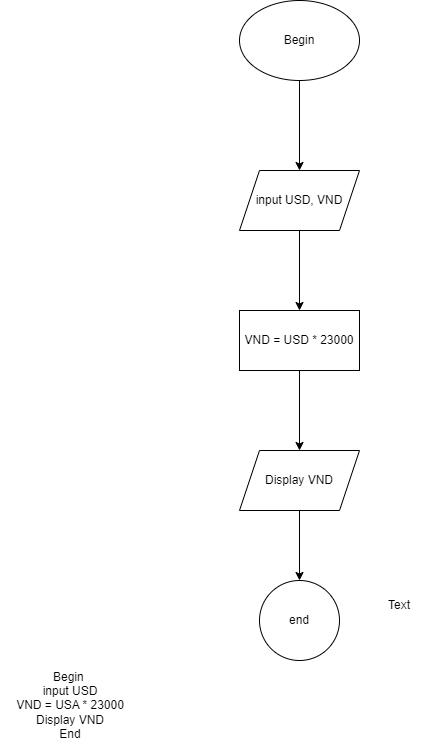

The diagram above was exported from draw.io. Its source (the exported page's mxGraphModel, read from the mxfile embedded in the PNG):
<mxGraphModel dx="1036" dy="606" grid="1" gridSize="10" guides="1" tooltips="1" connect="1" arrows="1" fold="1" page="1" pageScale="1" pageWidth="850" pageHeight="1100" math="0" shadow="0">
  <root>
    <mxCell id="0" />
    <mxCell id="1" parent="0" />
    <mxCell id="-hNWJLn6nEQwZkWkHNmT-3" value="" style="edgeStyle=orthogonalEdgeStyle;rounded=0;orthogonalLoop=1;jettySize=auto;html=1;" parent="1" source="-hNWJLn6nEQwZkWkHNmT-1" target="-hNWJLn6nEQwZkWkHNmT-2" edge="1">
      <mxGeometry relative="1" as="geometry" />
    </mxCell>
    <mxCell id="-hNWJLn6nEQwZkWkHNmT-1" value="Begin" style="ellipse;whiteSpace=wrap;html=1;" parent="1" vertex="1">
      <mxGeometry x="260" y="110" width="120" height="80" as="geometry" />
    </mxCell>
    <mxCell id="-hNWJLn6nEQwZkWkHNmT-5" value="" style="edgeStyle=orthogonalEdgeStyle;rounded=0;orthogonalLoop=1;jettySize=auto;html=1;" parent="1" source="-hNWJLn6nEQwZkWkHNmT-2" target="-hNWJLn6nEQwZkWkHNmT-4" edge="1">
      <mxGeometry relative="1" as="geometry" />
    </mxCell>
    <mxCell id="-hNWJLn6nEQwZkWkHNmT-2" value="input USD, VND" style="shape=parallelogram;perimeter=parallelogramPerimeter;whiteSpace=wrap;html=1;fixedSize=1;" parent="1" vertex="1">
      <mxGeometry x="260" y="280" width="120" height="60" as="geometry" />
    </mxCell>
    <mxCell id="-hNWJLn6nEQwZkWkHNmT-7" value="" style="edgeStyle=orthogonalEdgeStyle;rounded=0;orthogonalLoop=1;jettySize=auto;html=1;" parent="1" source="-hNWJLn6nEQwZkWkHNmT-4" target="-hNWJLn6nEQwZkWkHNmT-6" edge="1">
      <mxGeometry relative="1" as="geometry" />
    </mxCell>
    <mxCell id="-hNWJLn6nEQwZkWkHNmT-4" value="VND = USD * 23000" style="whiteSpace=wrap;html=1;" parent="1" vertex="1">
      <mxGeometry x="260" y="420" width="120" height="60" as="geometry" />
    </mxCell>
    <mxCell id="-hNWJLn6nEQwZkWkHNmT-9" value="" style="edgeStyle=orthogonalEdgeStyle;rounded=0;orthogonalLoop=1;jettySize=auto;html=1;" parent="1" source="-hNWJLn6nEQwZkWkHNmT-6" target="-hNWJLn6nEQwZkWkHNmT-8" edge="1">
      <mxGeometry relative="1" as="geometry" />
    </mxCell>
    <mxCell id="-hNWJLn6nEQwZkWkHNmT-6" value="Display VND" style="shape=parallelogram;perimeter=parallelogramPerimeter;whiteSpace=wrap;html=1;fixedSize=1;" parent="1" vertex="1">
      <mxGeometry x="260" y="560" width="120" height="60" as="geometry" />
    </mxCell>
    <mxCell id="-hNWJLn6nEQwZkWkHNmT-8" value="end" style="ellipse;whiteSpace=wrap;html=1;" parent="1" vertex="1">
      <mxGeometry x="280" y="690" width="80" height="80" as="geometry" />
    </mxCell>
    <mxCell id="taAvWXCmBIusBvK1xk1E-3" value="Text" style="text;html=1;strokeColor=none;fillColor=none;align=center;verticalAlign=middle;whiteSpace=wrap;rounded=0;" parent="1" vertex="1">
      <mxGeometry x="390" y="700" width="60" height="30" as="geometry" />
    </mxCell>
    <mxCell id="taAvWXCmBIusBvK1xk1E-5" value="Begin&amp;nbsp;&lt;br&gt;input USD&lt;br&gt;VND = USA * 23000&lt;br&gt;Display VND&lt;br&gt;End" style="text;html=1;strokeColor=none;fillColor=none;align=center;verticalAlign=middle;whiteSpace=wrap;rounded=0;" parent="1" vertex="1">
      <mxGeometry x="21" y="770" width="140" height="90" as="geometry" />
    </mxCell>
  </root>
</mxGraphModel>